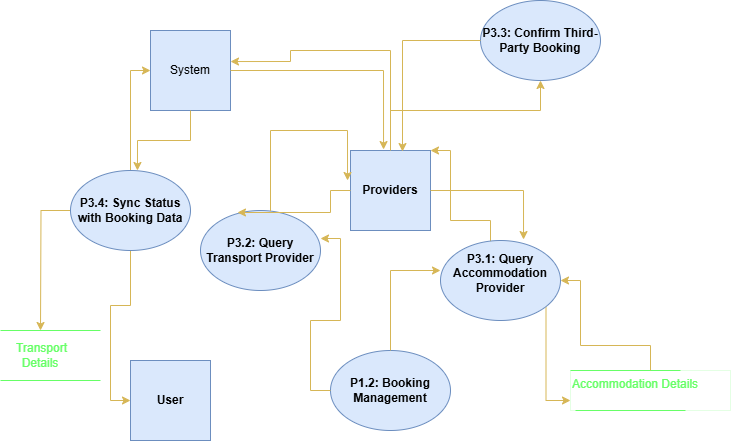

The diagram above was exported from draw.io. Its source (the exported page's mxGraphModel, read from the mxfile embedded in the PNG):
<mxGraphModel dx="874" dy="2085" grid="1" gridSize="10" guides="1" tooltips="1" connect="1" arrows="1" fold="1" page="1" pageScale="1" pageWidth="1169" pageHeight="1654" math="0" shadow="0">
  <root>
    <mxCell id="0" />
    <mxCell id="1" parent="0" />
    <mxCell id="1uN6SyRcfflf3LA_XtME-27" style="edgeStyle=orthogonalEdgeStyle;rounded=0;orthogonalLoop=1;jettySize=auto;html=1;entryX=0;entryY=0.5;entryDx=0;entryDy=0;fillColor=#fff2cc;strokeColor=#d6b656;" parent="1" source="1uN6SyRcfflf3LA_XtME-2" target="1uN6SyRcfflf3LA_XtME-25" edge="1">
      <mxGeometry relative="1" as="geometry" />
    </mxCell>
    <mxCell id="1uN6SyRcfflf3LA_XtME-45" style="edgeStyle=orthogonalEdgeStyle;rounded=0;orthogonalLoop=1;jettySize=auto;html=1;fillColor=#fff2cc;strokeColor=#d6b656;" parent="1" source="1uN6SyRcfflf3LA_XtME-2" edge="1">
      <mxGeometry relative="1" as="geometry">
        <mxPoint x="90" y="170" as="targetPoint" />
      </mxGeometry>
    </mxCell>
    <mxCell id="i5oc8GQ5xHpS2t8-Szg8-6" style="edgeStyle=orthogonalEdgeStyle;rounded=0;orthogonalLoop=1;jettySize=auto;html=1;entryX=0;entryY=0.5;entryDx=0;entryDy=0;fillColor=#fff2cc;strokeColor=#d6b656;" edge="1" parent="1" source="1uN6SyRcfflf3LA_XtME-2" target="i5oc8GQ5xHpS2t8-Szg8-1">
      <mxGeometry relative="1" as="geometry" />
    </mxCell>
    <mxCell id="1uN6SyRcfflf3LA_XtME-2" value="&lt;b&gt;P3.4: Sync Status with Booking Data&lt;/b&gt;" style="ellipse;whiteSpace=wrap;html=1;fillColor=#dae8fc;strokeColor=#6c8ebf;" parent="1" vertex="1">
      <mxGeometry x="120" y="10" width="120" height="80" as="geometry" />
    </mxCell>
    <mxCell id="1uN6SyRcfflf3LA_XtME-3" value="&lt;b&gt;P3.3: Confirm Third-Party Booking&lt;/b&gt;" style="ellipse;whiteSpace=wrap;html=1;fillColor=#dae8fc;strokeColor=#6c8ebf;" parent="1" vertex="1">
      <mxGeometry x="530" y="-160" width="120" height="80" as="geometry" />
    </mxCell>
    <mxCell id="1uN6SyRcfflf3LA_XtME-4" value="&lt;b&gt;P3.2: Query Transport Provider&lt;/b&gt;" style="ellipse;whiteSpace=wrap;html=1;fillColor=#dae8fc;strokeColor=#6c8ebf;" parent="1" vertex="1">
      <mxGeometry x="250" y="50" width="120" height="80" as="geometry" />
    </mxCell>
    <mxCell id="1uN6SyRcfflf3LA_XtME-15" style="edgeStyle=orthogonalEdgeStyle;rounded=0;orthogonalLoop=1;jettySize=auto;html=1;entryX=1;entryY=0.5;entryDx=0;entryDy=0;fillColor=#fff2cc;strokeColor=#d6b656;" parent="1" edge="1">
      <mxGeometry relative="1" as="geometry">
        <mxPoint x="540" y="90.55946811266904" as="sourcePoint" />
        <mxPoint x="480" y="-10" as="targetPoint" />
        <Array as="points">
          <mxPoint x="540" y="60" />
          <mxPoint x="500" y="60" />
          <mxPoint x="500" y="-10" />
        </Array>
      </mxGeometry>
    </mxCell>
    <mxCell id="1uN6SyRcfflf3LA_XtME-36" style="edgeStyle=orthogonalEdgeStyle;rounded=0;orthogonalLoop=1;jettySize=auto;html=1;entryX=0;entryY=0.75;entryDx=0;entryDy=0;fillColor=#fff2cc;strokeColor=#d6b656;" parent="1" target="1uN6SyRcfflf3LA_XtME-34" edge="1">
      <mxGeometry relative="1" as="geometry">
        <mxPoint x="570" y="120" as="sourcePoint" />
        <mxPoint x="580" y="240" as="targetPoint" />
      </mxGeometry>
    </mxCell>
    <mxCell id="1uN6SyRcfflf3LA_XtME-7" value="&#10;P3.1: Query Accommodation Provider&#10;&#10;" style="ellipse;whiteSpace=wrap;html=1;fillColor=#dae8fc;strokeColor=#6c8ebf;fontStyle=1" parent="1" vertex="1">
      <mxGeometry x="490" y="80" width="120" height="80" as="geometry" />
    </mxCell>
    <mxCell id="1uN6SyRcfflf3LA_XtME-11" value="&lt;b&gt;P1.2: Booking Management&lt;/b&gt;" style="ellipse;whiteSpace=wrap;html=1;fillColor=#dae8fc;strokeColor=#6c8ebf;" parent="1" vertex="1">
      <mxGeometry x="380" y="190" width="120" height="80" as="geometry" />
    </mxCell>
    <mxCell id="1uN6SyRcfflf3LA_XtME-12" style="edgeStyle=orthogonalEdgeStyle;rounded=0;orthogonalLoop=1;jettySize=auto;html=1;entryX=0;entryY=0.375;entryDx=0;entryDy=0;entryPerimeter=0;fillColor=#fff2cc;strokeColor=#d6b656;" parent="1" source="1uN6SyRcfflf3LA_XtME-11" target="1uN6SyRcfflf3LA_XtME-7" edge="1">
      <mxGeometry relative="1" as="geometry" />
    </mxCell>
    <mxCell id="1uN6SyRcfflf3LA_XtME-13" style="edgeStyle=orthogonalEdgeStyle;rounded=0;orthogonalLoop=1;jettySize=auto;html=1;entryX=1;entryY=0.35;entryDx=0;entryDy=0;entryPerimeter=0;fillColor=#fff2cc;strokeColor=#d6b656;" parent="1" source="1uN6SyRcfflf3LA_XtME-11" target="1uN6SyRcfflf3LA_XtME-4" edge="1">
      <mxGeometry relative="1" as="geometry" />
    </mxCell>
    <mxCell id="1uN6SyRcfflf3LA_XtME-24" style="edgeStyle=orthogonalEdgeStyle;rounded=0;orthogonalLoop=1;jettySize=auto;html=1;fillColor=#fff2cc;strokeColor=#d6b656;" parent="1" source="1uN6SyRcfflf3LA_XtME-14" target="1uN6SyRcfflf3LA_XtME-3" edge="1">
      <mxGeometry relative="1" as="geometry">
        <Array as="points">
          <mxPoint x="590" y="-50" />
        </Array>
      </mxGeometry>
    </mxCell>
    <mxCell id="1uN6SyRcfflf3LA_XtME-14" value="&lt;b&gt;Providers&lt;/b&gt;" style="whiteSpace=wrap;html=1;aspect=fixed;fillColor=#dae8fc;strokeColor=#6c8ebf;" parent="1" vertex="1">
      <mxGeometry x="400" y="-10" width="80" height="80" as="geometry" />
    </mxCell>
    <mxCell id="1uN6SyRcfflf3LA_XtME-16" style="edgeStyle=orthogonalEdgeStyle;rounded=0;orthogonalLoop=1;jettySize=auto;html=1;entryX=-0.037;entryY=0.375;entryDx=0;entryDy=0;entryPerimeter=0;fillColor=#fff2cc;strokeColor=#d6b656;" parent="1" source="1uN6SyRcfflf3LA_XtME-4" target="1uN6SyRcfflf3LA_XtME-14" edge="1">
      <mxGeometry relative="1" as="geometry">
        <Array as="points">
          <mxPoint x="320" y="-30" />
        </Array>
      </mxGeometry>
    </mxCell>
    <mxCell id="1uN6SyRcfflf3LA_XtME-17" style="edgeStyle=orthogonalEdgeStyle;rounded=0;orthogonalLoop=1;jettySize=auto;html=1;entryX=0.308;entryY=0.025;entryDx=0;entryDy=0;entryPerimeter=0;fillColor=#fff2cc;strokeColor=#d6b656;" parent="1" source="1uN6SyRcfflf3LA_XtME-14" target="1uN6SyRcfflf3LA_XtME-4" edge="1">
      <mxGeometry relative="1" as="geometry" />
    </mxCell>
    <mxCell id="1uN6SyRcfflf3LA_XtME-18" style="edgeStyle=orthogonalEdgeStyle;rounded=0;orthogonalLoop=1;jettySize=auto;html=1;entryX=0.692;entryY=-0.012;entryDx=0;entryDy=0;entryPerimeter=0;fillColor=#fff2cc;strokeColor=#d6b656;" parent="1" source="1uN6SyRcfflf3LA_XtME-14" target="1uN6SyRcfflf3LA_XtME-7" edge="1">
      <mxGeometry relative="1" as="geometry" />
    </mxCell>
    <mxCell id="1uN6SyRcfflf3LA_XtME-21" style="edgeStyle=orthogonalEdgeStyle;rounded=0;orthogonalLoop=1;jettySize=auto;html=1;entryX=0.65;entryY=0.013;entryDx=0;entryDy=0;entryPerimeter=0;fillColor=#fff2cc;strokeColor=#d6b656;" parent="1" source="1uN6SyRcfflf3LA_XtME-3" target="1uN6SyRcfflf3LA_XtME-14" edge="1">
      <mxGeometry relative="1" as="geometry" />
    </mxCell>
    <mxCell id="1uN6SyRcfflf3LA_XtME-25" value="User" style="whiteSpace=wrap;html=1;aspect=fixed;fillColor=#dae8fc;strokeColor=#6c8ebf;fontStyle=1" parent="1" vertex="1">
      <mxGeometry x="180" y="200" width="80" height="80" as="geometry" />
    </mxCell>
    <mxCell id="1uN6SyRcfflf3LA_XtME-28" value="" style="endArrow=none;html=1;rounded=0;fillColor=#d5e8d4;strokeColor=#66FF66;fontColor=#66FF66;" parent="1" edge="1">
      <mxGeometry width="50" height="50" relative="1" as="geometry">
        <mxPoint x="620" y="210" as="sourcePoint" />
        <mxPoint x="730" y="210" as="targetPoint" />
      </mxGeometry>
    </mxCell>
    <mxCell id="1uN6SyRcfflf3LA_XtME-32" value="" style="endArrow=none;html=1;rounded=0;fillColor=#d5e8d4;strokeColor=#66FF66;fontColor=#66FF66;" parent="1" edge="1">
      <mxGeometry width="50" height="50" relative="1" as="geometry">
        <mxPoint x="625" y="250" as="sourcePoint" />
        <mxPoint x="735" y="250" as="targetPoint" />
      </mxGeometry>
    </mxCell>
    <mxCell id="1uN6SyRcfflf3LA_XtME-35" style="edgeStyle=orthogonalEdgeStyle;rounded=0;orthogonalLoop=1;jettySize=auto;html=1;entryX=1;entryY=0.5;entryDx=0;entryDy=0;fillColor=#fff2cc;strokeColor=#d6b656;" parent="1" source="1uN6SyRcfflf3LA_XtME-34" target="1uN6SyRcfflf3LA_XtME-7" edge="1">
      <mxGeometry relative="1" as="geometry">
        <Array as="points">
          <mxPoint x="700" y="185" />
          <mxPoint x="630" y="185" />
          <mxPoint x="630" y="120" />
        </Array>
      </mxGeometry>
    </mxCell>
    <mxCell id="1uN6SyRcfflf3LA_XtME-34" value="Accommodation Details" style="text;whiteSpace=wrap;html=1;strokeWidth=0;fillColor=none;strokeColor=#66FF66;fontColor=#66FF66;" parent="1" vertex="1">
      <mxGeometry x="620" y="210" width="160" height="40" as="geometry" />
    </mxCell>
    <mxCell id="1uN6SyRcfflf3LA_XtME-37" value="" style="endArrow=none;html=1;rounded=0;strokeColor=#66FF66;" parent="1" edge="1">
      <mxGeometry width="50" height="50" relative="1" as="geometry">
        <mxPoint x="50" y="170" as="sourcePoint" />
        <mxPoint x="150" y="170" as="targetPoint" />
      </mxGeometry>
    </mxCell>
    <mxCell id="1uN6SyRcfflf3LA_XtME-40" value="" style="endArrow=none;html=1;rounded=0;strokeColor=#66FF66;" parent="1" edge="1">
      <mxGeometry width="50" height="50" relative="1" as="geometry">
        <mxPoint x="50" y="220" as="sourcePoint" />
        <mxPoint x="150" y="220" as="targetPoint" />
      </mxGeometry>
    </mxCell>
    <mxCell id="1uN6SyRcfflf3LA_XtME-42" value="&amp;nbsp;Transport Details" style="text;html=1;align=center;verticalAlign=middle;whiteSpace=wrap;rounded=0;fontColor=#66FF66;strokeWidth=0;" parent="1" vertex="1">
      <mxGeometry x="60" y="180" width="60" height="30" as="geometry" />
    </mxCell>
    <mxCell id="i5oc8GQ5xHpS2t8-Szg8-1" value="System" style="whiteSpace=wrap;html=1;aspect=fixed;fillColor=#dae8fc;strokeColor=#6c8ebf;" vertex="1" parent="1">
      <mxGeometry x="200" y="-130" width="80" height="80" as="geometry" />
    </mxCell>
    <mxCell id="i5oc8GQ5xHpS2t8-Szg8-3" style="edgeStyle=orthogonalEdgeStyle;rounded=0;orthogonalLoop=1;jettySize=auto;html=1;entryX=0.558;entryY=0;entryDx=0;entryDy=0;entryPerimeter=0;fillColor=#fff2cc;strokeColor=#d6b656;" edge="1" parent="1" source="i5oc8GQ5xHpS2t8-Szg8-1" target="1uN6SyRcfflf3LA_XtME-2">
      <mxGeometry relative="1" as="geometry" />
    </mxCell>
    <mxCell id="i5oc8GQ5xHpS2t8-Szg8-4" style="edgeStyle=orthogonalEdgeStyle;rounded=0;orthogonalLoop=1;jettySize=auto;html=1;entryX=0.413;entryY=-0.012;entryDx=0;entryDy=0;entryPerimeter=0;fillColor=#fff2cc;strokeColor=#d6b656;" edge="1" parent="1" source="i5oc8GQ5xHpS2t8-Szg8-1" target="1uN6SyRcfflf3LA_XtME-14">
      <mxGeometry relative="1" as="geometry" />
    </mxCell>
    <mxCell id="i5oc8GQ5xHpS2t8-Szg8-5" style="edgeStyle=orthogonalEdgeStyle;rounded=0;orthogonalLoop=1;jettySize=auto;html=1;entryX=1;entryY=0.388;entryDx=0;entryDy=0;entryPerimeter=0;fillColor=#fff2cc;strokeColor=#d6b656;" edge="1" parent="1" source="1uN6SyRcfflf3LA_XtME-14" target="i5oc8GQ5xHpS2t8-Szg8-1">
      <mxGeometry relative="1" as="geometry">
        <Array as="points">
          <mxPoint x="440" y="-110" />
          <mxPoint x="340" y="-110" />
          <mxPoint x="340" y="-99" />
        </Array>
      </mxGeometry>
    </mxCell>
  </root>
</mxGraphModel>